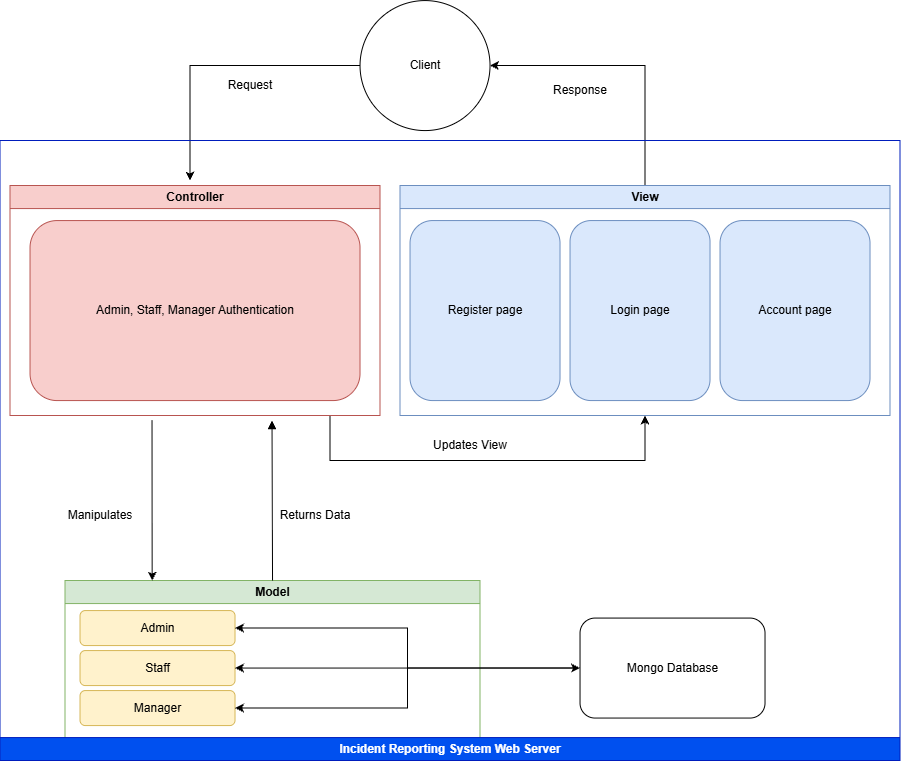

The diagram above was exported from draw.io. Its source (the exported page's mxGraphModel, read from the mxfile embedded in the PNG):
<mxGraphModel dx="3812" dy="1900" grid="1" gridSize="10" guides="1" tooltips="1" connect="1" arrows="1" fold="1" page="1" pageScale="1" pageWidth="827" pageHeight="1169" math="0" shadow="0">
  <root>
    <mxCell id="0" />
    <mxCell id="1" parent="0" />
    <mxCell id="YPNLVx_VHFYxygzXwkLd-1" edge="1" parent="1" source="YPNLVx_VHFYxygzXwkLd-2" style="edgeStyle=orthogonalEdgeStyle;rounded=0;orthogonalLoop=1;jettySize=auto;html=1;exitX=0;exitY=0.5;exitDx=0;exitDy=0;">
      <mxGeometry relative="1" as="geometry">
        <Array as="points">
          <mxPoint x="-1931.4698795180723" y="646.0722891566265" />
        </Array>
        <mxPoint x="-1931.4698795180723" y="761.0722891566265" as="targetPoint" />
      </mxGeometry>
    </mxCell>
    <mxCell id="YPNLVx_VHFYxygzXwkLd-2" parent="1" style="ellipse;whiteSpace=wrap;html=1;aspect=fixed;" value="" vertex="1">
      <mxGeometry height="130" width="130" x="-1761.4698795180723" y="581.0722891566265" as="geometry" />
    </mxCell>
    <mxCell id="YPNLVx_VHFYxygzXwkLd-3" parent="1" style="text;html=1;align=center;verticalAlign=middle;whiteSpace=wrap;rounded=0;" value="Client" vertex="1">
      <mxGeometry height="30" width="60" x="-1726.4698795180723" y="631.0722891566265" as="geometry" />
    </mxCell>
    <mxCell id="YPNLVx_VHFYxygzXwkLd-4" edge="1" parent="1" style="edgeStyle=orthogonalEdgeStyle;rounded=0;orthogonalLoop=1;jettySize=auto;html=1;entryX=0.5;entryY=1;entryDx=0;entryDy=0;" target="YPNLVx_VHFYxygzXwkLd-7">
      <mxGeometry relative="1" as="geometry">
        <Array as="points">
          <mxPoint x="-1791.4698795180723" y="1041.0722891566265" />
          <mxPoint x="-1476.4698795180723" y="1041.0722891566265" />
        </Array>
        <mxPoint x="-1791.4698795180723" y="996.0722891566265" as="sourcePoint" />
        <mxPoint x="-1491.4698795180723" y="1011.0722891566265" as="targetPoint" />
      </mxGeometry>
    </mxCell>
    <mxCell id="YPNLVx_VHFYxygzXwkLd-5" parent="1" style="swimlane;whiteSpace=wrap;html=1;startSize=23;fillColor=#f8cecc;strokeColor=#b85450;" value="Controller" vertex="1">
      <mxGeometry height="230" width="370" x="-2111.469879518072" y="766.0722891566265" as="geometry" />
    </mxCell>
    <mxCell id="YPNLVx_VHFYxygzXwkLd-6" edge="1" parent="1" source="YPNLVx_VHFYxygzXwkLd-7" style="edgeStyle=orthogonalEdgeStyle;rounded=0;orthogonalLoop=1;jettySize=auto;html=1;exitX=0.5;exitY=0;exitDx=0;exitDy=0;entryX=1;entryY=0.5;entryDx=0;entryDy=0;" target="YPNLVx_VHFYxygzXwkLd-2">
      <mxGeometry relative="1" as="geometry" />
    </mxCell>
    <mxCell id="YPNLVx_VHFYxygzXwkLd-7" parent="1" style="swimlane;whiteSpace=wrap;html=1;fillColor=#dae8fc;strokeColor=#6c8ebf;" value="View" vertex="1">
      <mxGeometry height="230" width="490" x="-1721.4698795180723" y="766.0722891566265" as="geometry" />
    </mxCell>
    <mxCell id="YPNLVx_VHFYxygzXwkLd-8" parent="1" style="swimlane;whiteSpace=wrap;html=1;fillColor=#d5e8d4;strokeColor=#82b366;" value="Model" vertex="1">
      <mxGeometry height="160" width="415" x="-2056.469879518072" y="1161.0722891566265" as="geometry" />
    </mxCell>
    <mxCell id="YPNLVx_VHFYxygzXwkLd-9" parent="YPNLVx_VHFYxygzXwkLd-8" style="rounded=1;whiteSpace=wrap;html=1;fillColor=#fff2cc;strokeColor=#d6b656;" value="Admin" vertex="1">
      <mxGeometry height="35" width="155" x="15" y="30" as="geometry" />
    </mxCell>
    <mxCell id="YPNLVx_VHFYxygzXwkLd-10" parent="YPNLVx_VHFYxygzXwkLd-8" style="rounded=1;whiteSpace=wrap;html=1;fillColor=#fff2cc;strokeColor=#d6b656;" value="Staff" vertex="1">
      <mxGeometry height="35" width="155" x="15" y="70" as="geometry" />
    </mxCell>
    <mxCell id="YPNLVx_VHFYxygzXwkLd-11" parent="YPNLVx_VHFYxygzXwkLd-8" style="rounded=1;whiteSpace=wrap;html=1;fillColor=#fff2cc;strokeColor=#d6b656;" value="Manager" vertex="1">
      <mxGeometry height="35" width="155" x="15" y="110" as="geometry" />
    </mxCell>
    <mxCell id="YPNLVx_VHFYxygzXwkLd-12" parent="1" style="text;html=1;align=center;verticalAlign=middle;whiteSpace=wrap;rounded=0;" value="Response" vertex="1">
      <mxGeometry height="30" width="60" x="-1571.4698795180723" y="656.0722891566265" as="geometry" />
    </mxCell>
    <mxCell id="YPNLVx_VHFYxygzXwkLd-13" parent="1" style="text;html=1;align=center;verticalAlign=middle;whiteSpace=wrap;rounded=0;" value="Request" vertex="1">
      <mxGeometry height="30" width="60" x="-1901.4698795180723" y="651.0722891566265" as="geometry" />
    </mxCell>
    <mxCell id="YPNLVx_VHFYxygzXwkLd-14" edge="1" parent="1" style="edgeStyle=orthogonalEdgeStyle;rounded=0;orthogonalLoop=1;jettySize=auto;html=1;entryX=0.21;entryY=0;entryDx=0;entryDy=0;entryPerimeter=0;" target="YPNLVx_VHFYxygzXwkLd-8">
      <mxGeometry relative="1" as="geometry">
        <Array as="points">
          <mxPoint x="-1969.4698795180723" y="1001.0722891566265" />
        </Array>
        <mxPoint x="-1969.4698795180723" y="1001.0722891566265" as="sourcePoint" />
        <mxPoint x="-1933.6198795180724" y="1150.1222891566267" as="targetPoint" />
      </mxGeometry>
    </mxCell>
    <mxCell id="YPNLVx_VHFYxygzXwkLd-15" parent="1" style="text;html=1;align=center;verticalAlign=middle;whiteSpace=wrap;rounded=0;" value="Updates View" vertex="1">
      <mxGeometry height="30" width="80" x="-1691.4698795180723" y="1011.0722891566265" as="geometry" />
    </mxCell>
    <mxCell id="YPNLVx_VHFYxygzXwkLd-16" edge="1" parent="1" source="YPNLVx_VHFYxygzXwkLd-8" style="endArrow=block;html=1;rounded=0;exitX=0.5;exitY=0;exitDx=0;exitDy=0;startArrow=none;startFill=0;endFill=1;" value="">
      <mxGeometry height="50" relative="1" width="50" as="geometry">
        <mxPoint x="-1911.4698795180723" y="1158.0722891566265" as="sourcePoint" />
        <mxPoint x="-1849.4698795180723" y="1001.0722891566265" as="targetPoint" />
      </mxGeometry>
    </mxCell>
    <mxCell id="YPNLVx_VHFYxygzXwkLd-17" parent="1" style="swimlane;whiteSpace=wrap;html=1;flipV=1;fillColor=#0050ef;fontColor=#ffffff;strokeColor=#001DBC;" value="Incident Reporting System Web Server" vertex="1">
      <mxGeometry height="620" width="900" x="-2121.469879518072" y="721.0722891566265" as="geometry" />
    </mxCell>
    <mxCell id="YPNLVx_VHFYxygzXwkLd-18" parent="YPNLVx_VHFYxygzXwkLd-17" style="rounded=1;whiteSpace=wrap;html=1;" value="Mongo Database" vertex="1">
      <mxGeometry height="100" width="185" x="580" y="477.5" as="geometry" />
    </mxCell>
    <mxCell id="YPNLVx_VHFYxygzXwkLd-19" parent="YPNLVx_VHFYxygzXwkLd-17" style="rounded=1;whiteSpace=wrap;html=1;fillColor=#f8cecc;strokeColor=#b85450;" value="Admin, Staff, Manager Authentication" vertex="1">
      <mxGeometry height="180" width="330" x="30" y="80" as="geometry" />
    </mxCell>
    <mxCell id="YPNLVx_VHFYxygzXwkLd-20" parent="YPNLVx_VHFYxygzXwkLd-17" style="text;html=1;align=center;verticalAlign=middle;whiteSpace=wrap;rounded=0;" value="Returns Data" vertex="1">
      <mxGeometry height="30" width="80" x="275" y="360" as="geometry" />
    </mxCell>
    <mxCell id="YPNLVx_VHFYxygzXwkLd-21" parent="YPNLVx_VHFYxygzXwkLd-17" style="text;html=1;align=center;verticalAlign=middle;whiteSpace=wrap;rounded=0;" value="Manipulates" vertex="1">
      <mxGeometry height="30" width="60" x="70" y="360" as="geometry" />
    </mxCell>
    <mxCell id="YPNLVx_VHFYxygzXwkLd-22" parent="YPNLVx_VHFYxygzXwkLd-17" style="rounded=1;whiteSpace=wrap;html=1;fillColor=#dae8fc;strokeColor=#6c8ebf;" value="Login page" vertex="1">
      <mxGeometry height="180" width="140" x="570" y="80" as="geometry" />
    </mxCell>
    <mxCell id="YPNLVx_VHFYxygzXwkLd-23" parent="YPNLVx_VHFYxygzXwkLd-17" style="rounded=1;whiteSpace=wrap;html=1;fillColor=#dae8fc;strokeColor=#6c8ebf;" value="Register page" vertex="1">
      <mxGeometry height="180" width="150" x="410" y="80" as="geometry" />
    </mxCell>
    <mxCell id="YPNLVx_VHFYxygzXwkLd-24" parent="YPNLVx_VHFYxygzXwkLd-17" style="rounded=1;whiteSpace=wrap;html=1;fillColor=#dae8fc;strokeColor=#6c8ebf;" value="Account page" vertex="1">
      <mxGeometry height="180" width="150" x="720" y="80" as="geometry" />
    </mxCell>
    <mxCell id="YPNLVx_VHFYxygzXwkLd-25" edge="1" parent="1" source="YPNLVx_VHFYxygzXwkLd-9" style="edgeStyle=orthogonalEdgeStyle;rounded=0;orthogonalLoop=1;jettySize=auto;html=1;exitX=1;exitY=0.5;exitDx=0;exitDy=0;entryX=0;entryY=0.5;entryDx=0;entryDy=0;startArrow=classic;startFill=1;" target="YPNLVx_VHFYxygzXwkLd-18">
      <mxGeometry relative="1" as="geometry">
        <mxPoint x="-1851.4698795180723" y="1511.0722891566265" as="targetPoint" />
      </mxGeometry>
    </mxCell>
    <mxCell id="YPNLVx_VHFYxygzXwkLd-26" edge="1" parent="1" source="YPNLVx_VHFYxygzXwkLd-10" style="edgeStyle=orthogonalEdgeStyle;rounded=0;orthogonalLoop=1;jettySize=auto;html=1;exitX=1;exitY=0.5;exitDx=0;exitDy=0;entryX=0;entryY=0.5;entryDx=0;entryDy=0;startArrow=classic;startFill=1;" target="YPNLVx_VHFYxygzXwkLd-18">
      <mxGeometry relative="1" as="geometry" />
    </mxCell>
    <mxCell id="YPNLVx_VHFYxygzXwkLd-27" edge="1" parent="1" source="YPNLVx_VHFYxygzXwkLd-11" style="edgeStyle=orthogonalEdgeStyle;rounded=0;orthogonalLoop=1;jettySize=auto;html=1;exitX=1;exitY=0.5;exitDx=0;exitDy=0;entryX=0;entryY=0.5;entryDx=0;entryDy=0;startArrow=classic;startFill=1;" target="YPNLVx_VHFYxygzXwkLd-18">
      <mxGeometry relative="1" as="geometry">
        <mxPoint x="-1861.4698795180725" y="1541.0722891566265" as="targetPoint" />
      </mxGeometry>
    </mxCell>
  </root>
</mxGraphModel>